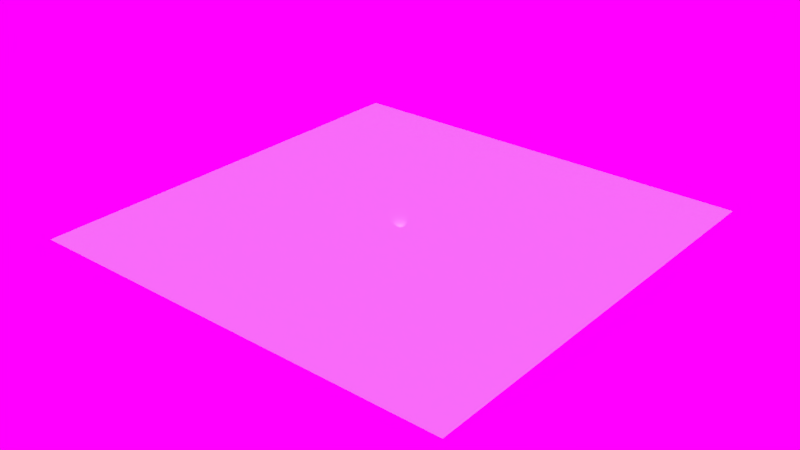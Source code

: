 # Source: material_test_scene.blend  (saved by Blender 2.77.0; exported with 4.5.12 LTS)
import bpy
from mathutils import Matrix  # noqa: F401  (used for matrix-valued properties, if any)

bpy.ops.wm.read_factory_settings(use_empty=True)
scene = bpy.context.scene
scene.name = 'Scene'

# ---- collections
col_collection_1 = bpy.data.collections.new('Collection 1'); scene.collection.children.link(col_collection_1)

# ---- materials (node trees are filled in below, after node groups)
mat_patchy_cement1 = bpy.data.materials.new('patchy_cement1')
mat_patchy_cement1.alpha_threshold = 0.0
mat_patchy_cement1.use_transparent_shadow = False
mat_patchy_cement1.roughness = 0.5
mat_patchy_cement1.line_color = (0.0, 0.0, 0.0, 1.0)

# ---- material node trees

# ---- world
world_world = bpy.data.worlds.new('World'); scene.world = world_world
world_world.use_nodes = True; world_world.node_tree.nodes.clear()
_N = world_world.node_tree.nodes; _L = world_world.node_tree.links
n0 = _N.new('ShaderNodeOutputWorld'); n0.name = 'World Output'; n0.location = (300, 300)
n1 = _N.new('ShaderNodeBackground'); n1.name = 'Background'; n1.location = (10, 300)
n2 = _N.new('ShaderNodeTexEnvironment'); n2.name = 'Environment Texture'; n2.location = (-268, 366)
n2.width = 140
_L.new(n1.outputs[0], n0.inputs[0])
_L.new(n2.outputs[0], n1.inputs[0])
n0.is_active_output = True
world_world.color = (0.05088, 0.05088, 0.05088)
world_world.use_sun_shadow = False
world_world.sun_shadow_jitter_overblur = 0.0
world_world.cycles.sampling_method = 'MANUAL'

# ---- lights
light_sun = bpy.data.lights.new('Sun', 'SUN')
light_sun.transmission_factor = 0.0
light_sun.angle = 0.1993
light_sun.energy = 0.8
light_sun.shadow_buffer_clip_start = 0.5
light_sun.shadow_soft_size = 0.1
light_sun.shadow_cascade_max_distance = 1000.0
light_spot_001 = bpy.data.lights.new('Spot.001', 'SPOT')
light_spot_001.transmission_factor = 0.0
light_spot_001.energy = 180.0
light_spot_001.shadow_buffer_clip_start = 0.5
light_spot_001.shadow_soft_size = 0.1
light_spot_001.shadow_maximum_resolution = 0.006
light_spot_001.use_absolute_resolution = True
light_spot_001.spot_blend = 1.0

# ---- meshes
me_plane = bpy.data.meshes.new('Plane')
me_plane.from_pydata([(-50.0, -50.0, 0.0), (50.0, -50.0, 0.0), (-50.0, 50.0, 0.0), (50.0, 50.0, 0.0)], [], [(0, 1, 3, 2)])
_uv = me_plane.uv_layers.new(name='UVMap')
_uv.uv.foreach_set('vector', [-24.24, -24.24, 25.24, -24.24, 25.24, 25.24, -24.24, 25.24])
me_plane.materials.append(mat_patchy_cement1)
me_plane.use_remesh_preserve_volume = False
me_plane.use_remesh_preserve_attributes = False
me_plane.use_mirror_vertex_groups = False
me_plane.update()

# ---- objects
ob_sun = bpy.data.objects.new('Sun', light_sun)
ob_spot = bpy.data.objects.new('Spot', light_spot_001)
ob_plane = bpy.data.objects.new('Plane', me_plane)

# ---- transforms, parenting, visibility, modifiers, constraints
ob_sun.location = (12.44, -12.81, -0.1232)
ob_sun.rotation_euler = (0.7854, 1.511e-16, 0.7854)
ob_sun.lineart.crease_threshold = 0.0
ob_spot.location = (2.0, -2.0, 2.0)
ob_spot.rotation_euler = (-1.048, 0.2693, -2.22)
ob_spot.lineart.crease_threshold = 0.0
ob_plane.location = (0.0, 0.0, 0.0)
ob_plane.lineart.crease_threshold = 0.0

# ---- collection membership
col_collection_1.objects.link(ob_sun)
col_collection_1.objects.link(ob_spot)
col_collection_1.objects.link(ob_plane)

# ---- scene / render settings (as saved in the file)
scene.frame_start = 1; scene.frame_end = 250; scene.frame_set(1)
scene.render.engine = 'BLENDER_EEVEE_NEXT'
scene.render.resolution_percentage = 50
scene.render.dither_intensity = 0.0
scene.cycles.use_denoising = False
scene.cycles.samples = 128
scene.cycles.sampling_pattern = 'TABULATED_SOBOL'
scene.cycles.light_sampling_threshold = 0.0
scene.cycles.use_adaptive_sampling = False
scene.cycles.use_light_tree = False
scene.cycles.blur_glossy = 0.0
scene.cycles.sample_clamp_indirect = 0.0
scene.view_settings.view_transform = 'Standard'
bpy.context.view_layer.update()

# ---- added for rendering (the .blend has no active camera): camera
cam_auto = bpy.data.cameras.new('AutoCamera')
cam_auto.lens = 50.0
cam_auto.sensor_width = 36.0
cam_auto.clip_end = 2296.35
ob_auto_camera = bpy.data.objects.new('AutoCamera', cam_auto)
scene.collection.objects.link(ob_auto_camera)
ob_auto_camera.location = (130.847, -157.016, 104.677)
ob_auto_camera.rotation_euler = (1.09748, -7.21219e-08, 0.694738)
scene.camera = ob_auto_camera
bpy.context.view_layer.update()
